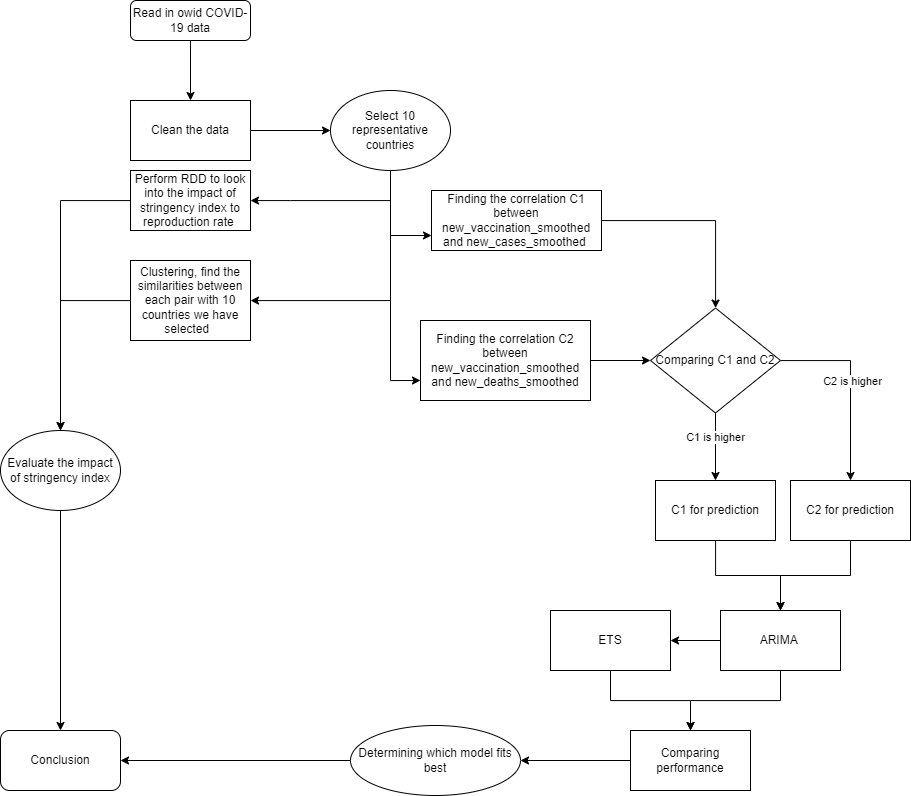

The diagram above was exported from draw.io. Its source (the exported page's mxGraphModel, read from the mxfile embedded in the PNG):
<mxGraphModel dx="1336" dy="885" grid="1" gridSize="10" guides="1" tooltips="1" connect="1" arrows="1" fold="1" page="1" pageScale="1" pageWidth="827" pageHeight="1169" math="0" shadow="0">
  <root>
    <mxCell id="WIyWlLk6GJQsqaUBKTNV-0" />
    <mxCell id="WIyWlLk6GJQsqaUBKTNV-1" parent="WIyWlLk6GJQsqaUBKTNV-0" />
    <mxCell id="9h1N6ClZV7HPmIwFWjWc-3" style="edgeStyle=orthogonalEdgeStyle;rounded=0;orthogonalLoop=1;jettySize=auto;html=1;exitX=0.5;exitY=1;exitDx=0;exitDy=0;entryX=0.5;entryY=0;entryDx=0;entryDy=0;" edge="1" parent="WIyWlLk6GJQsqaUBKTNV-1" source="WIyWlLk6GJQsqaUBKTNV-3" target="9h1N6ClZV7HPmIwFWjWc-2">
      <mxGeometry relative="1" as="geometry" />
    </mxCell>
    <mxCell id="WIyWlLk6GJQsqaUBKTNV-3" value="Read in owid COVID-19 data" style="rounded=1;whiteSpace=wrap;html=1;fontSize=12;glass=0;strokeWidth=1;shadow=0;" parent="WIyWlLk6GJQsqaUBKTNV-1" vertex="1">
      <mxGeometry x="160" y="80" width="120" height="40" as="geometry" />
    </mxCell>
    <mxCell id="9h1N6ClZV7HPmIwFWjWc-6" value="" style="edgeStyle=orthogonalEdgeStyle;rounded=0;orthogonalLoop=1;jettySize=auto;html=1;" edge="1" parent="WIyWlLk6GJQsqaUBKTNV-1" source="9h1N6ClZV7HPmIwFWjWc-2">
      <mxGeometry relative="1" as="geometry">
        <mxPoint x="360" y="210" as="targetPoint" />
      </mxGeometry>
    </mxCell>
    <mxCell id="9h1N6ClZV7HPmIwFWjWc-2" value="Clean the data" style="rounded=0;whiteSpace=wrap;html=1;" vertex="1" parent="WIyWlLk6GJQsqaUBKTNV-1">
      <mxGeometry x="160" y="180" width="120" height="60" as="geometry" />
    </mxCell>
    <mxCell id="9h1N6ClZV7HPmIwFWjWc-9" value="" style="edgeStyle=orthogonalEdgeStyle;rounded=0;orthogonalLoop=1;jettySize=auto;html=1;" edge="1" parent="WIyWlLk6GJQsqaUBKTNV-1" target="9h1N6ClZV7HPmIwFWjWc-8">
      <mxGeometry relative="1" as="geometry">
        <mxPoint x="420" y="240" as="sourcePoint" />
        <Array as="points">
          <mxPoint x="420" y="280" />
          <mxPoint x="320" y="280" />
        </Array>
      </mxGeometry>
    </mxCell>
    <mxCell id="9h1N6ClZV7HPmIwFWjWc-12" value="" style="edgeStyle=orthogonalEdgeStyle;rounded=0;orthogonalLoop=1;jettySize=auto;html=1;" edge="1" parent="WIyWlLk6GJQsqaUBKTNV-1" target="9h1N6ClZV7HPmIwFWjWc-11">
      <mxGeometry relative="1" as="geometry">
        <mxPoint x="420" y="240" as="sourcePoint" />
        <Array as="points">
          <mxPoint x="420" y="380" />
        </Array>
      </mxGeometry>
    </mxCell>
    <mxCell id="9h1N6ClZV7HPmIwFWjWc-23" style="edgeStyle=orthogonalEdgeStyle;rounded=0;orthogonalLoop=1;jettySize=auto;html=1;entryX=0;entryY=0.75;entryDx=0;entryDy=0;" edge="1" parent="WIyWlLk6GJQsqaUBKTNV-1" target="9h1N6ClZV7HPmIwFWjWc-17">
      <mxGeometry relative="1" as="geometry">
        <mxPoint x="500" y="310" as="targetPoint" />
        <mxPoint x="420" y="240" as="sourcePoint" />
        <Array as="points">
          <mxPoint x="420" y="460" />
        </Array>
      </mxGeometry>
    </mxCell>
    <mxCell id="9h1N6ClZV7HPmIwFWjWc-29" style="edgeStyle=orthogonalEdgeStyle;rounded=0;orthogonalLoop=1;jettySize=auto;html=1;entryX=0;entryY=0.75;entryDx=0;entryDy=0;" edge="1" parent="WIyWlLk6GJQsqaUBKTNV-1" target="9h1N6ClZV7HPmIwFWjWc-15">
      <mxGeometry relative="1" as="geometry">
        <mxPoint x="420" y="240" as="sourcePoint" />
        <Array as="points">
          <mxPoint x="420" y="315" />
        </Array>
      </mxGeometry>
    </mxCell>
    <mxCell id="9h1N6ClZV7HPmIwFWjWc-67" style="edgeStyle=orthogonalEdgeStyle;rounded=0;orthogonalLoop=1;jettySize=auto;html=1;entryX=0.5;entryY=0;entryDx=0;entryDy=0;" edge="1" parent="WIyWlLk6GJQsqaUBKTNV-1" source="9h1N6ClZV7HPmIwFWjWc-8" target="9h1N6ClZV7HPmIwFWjWc-66">
      <mxGeometry relative="1" as="geometry" />
    </mxCell>
    <mxCell id="9h1N6ClZV7HPmIwFWjWc-8" value="Perform RDD to look into the impact of stringency index to reproduction rate&amp;nbsp;" style="rounded=0;whiteSpace=wrap;html=1;" vertex="1" parent="WIyWlLk6GJQsqaUBKTNV-1">
      <mxGeometry x="160" y="250" width="120" height="60" as="geometry" />
    </mxCell>
    <mxCell id="9h1N6ClZV7HPmIwFWjWc-68" style="edgeStyle=orthogonalEdgeStyle;rounded=0;orthogonalLoop=1;jettySize=auto;html=1;" edge="1" parent="WIyWlLk6GJQsqaUBKTNV-1" source="9h1N6ClZV7HPmIwFWjWc-11">
      <mxGeometry relative="1" as="geometry">
        <mxPoint x="90" y="510" as="targetPoint" />
      </mxGeometry>
    </mxCell>
    <mxCell id="9h1N6ClZV7HPmIwFWjWc-11" value="Clustering, find the similarities between each pair with 10 countries we have selected&amp;nbsp;&amp;nbsp;" style="rounded=0;whiteSpace=wrap;html=1;" vertex="1" parent="WIyWlLk6GJQsqaUBKTNV-1">
      <mxGeometry x="160" y="340" width="120" height="80" as="geometry" />
    </mxCell>
    <mxCell id="9h1N6ClZV7HPmIwFWjWc-27" style="edgeStyle=orthogonalEdgeStyle;rounded=0;orthogonalLoop=1;jettySize=auto;html=1;" edge="1" parent="WIyWlLk6GJQsqaUBKTNV-1" source="9h1N6ClZV7HPmIwFWjWc-15" target="9h1N6ClZV7HPmIwFWjWc-33">
      <mxGeometry relative="1" as="geometry">
        <mxPoint x="797.05" y="408.20000000000005" as="targetPoint" />
      </mxGeometry>
    </mxCell>
    <mxCell id="9h1N6ClZV7HPmIwFWjWc-15" value="Finding the correlation C1 between new_vaccination_smoothed and new_cases_smoothed&amp;nbsp;" style="rounded=0;whiteSpace=wrap;html=1;" vertex="1" parent="WIyWlLk6GJQsqaUBKTNV-1">
      <mxGeometry x="461" y="270" width="170" height="60" as="geometry" />
    </mxCell>
    <mxCell id="9h1N6ClZV7HPmIwFWjWc-36" style="edgeStyle=orthogonalEdgeStyle;rounded=0;orthogonalLoop=1;jettySize=auto;html=1;entryX=0;entryY=0.5;entryDx=0;entryDy=0;" edge="1" parent="WIyWlLk6GJQsqaUBKTNV-1" source="9h1N6ClZV7HPmIwFWjWc-17" target="9h1N6ClZV7HPmIwFWjWc-33">
      <mxGeometry relative="1" as="geometry" />
    </mxCell>
    <mxCell id="9h1N6ClZV7HPmIwFWjWc-17" value="Finding the correlation C2 between new_vaccination_smoothed and new_deaths_smoothed" style="rounded=0;whiteSpace=wrap;html=1;" vertex="1" parent="WIyWlLk6GJQsqaUBKTNV-1">
      <mxGeometry x="450" y="400" width="170" height="80" as="geometry" />
    </mxCell>
    <mxCell id="9h1N6ClZV7HPmIwFWjWc-38" style="edgeStyle=orthogonalEdgeStyle;rounded=0;orthogonalLoop=1;jettySize=auto;html=1;" edge="1" parent="WIyWlLk6GJQsqaUBKTNV-1" source="9h1N6ClZV7HPmIwFWjWc-33" target="9h1N6ClZV7HPmIwFWjWc-42">
      <mxGeometry relative="1" as="geometry">
        <mxPoint x="745" y="590" as="targetPoint" />
      </mxGeometry>
    </mxCell>
    <mxCell id="9h1N6ClZV7HPmIwFWjWc-39" value="C1 is higher" style="edgeLabel;html=1;align=center;verticalAlign=middle;resizable=0;points=[];" vertex="1" connectable="0" parent="9h1N6ClZV7HPmIwFWjWc-38">
      <mxGeometry x="-0.3026" y="-1" relative="1" as="geometry">
        <mxPoint as="offset" />
      </mxGeometry>
    </mxCell>
    <mxCell id="9h1N6ClZV7HPmIwFWjWc-40" style="edgeStyle=orthogonalEdgeStyle;rounded=0;orthogonalLoop=1;jettySize=auto;html=1;" edge="1" parent="WIyWlLk6GJQsqaUBKTNV-1" source="9h1N6ClZV7HPmIwFWjWc-33" target="9h1N6ClZV7HPmIwFWjWc-43">
      <mxGeometry relative="1" as="geometry">
        <mxPoint x="830" y="650" as="targetPoint" />
      </mxGeometry>
    </mxCell>
    <mxCell id="9h1N6ClZV7HPmIwFWjWc-41" value="C2 is higher" style="edgeLabel;html=1;align=center;verticalAlign=middle;resizable=0;points=[];" vertex="1" connectable="0" parent="9h1N6ClZV7HPmIwFWjWc-40">
      <mxGeometry x="-0.0391" y="1" relative="1" as="geometry">
        <mxPoint as="offset" />
      </mxGeometry>
    </mxCell>
    <mxCell id="9h1N6ClZV7HPmIwFWjWc-33" value="Comparing C1 and C2" style="rhombus;whiteSpace=wrap;html=1;" vertex="1" parent="WIyWlLk6GJQsqaUBKTNV-1">
      <mxGeometry x="680" y="387.5" width="130" height="105" as="geometry" />
    </mxCell>
    <mxCell id="9h1N6ClZV7HPmIwFWjWc-45" value="" style="edgeStyle=orthogonalEdgeStyle;rounded=0;orthogonalLoop=1;jettySize=auto;html=1;" edge="1" parent="WIyWlLk6GJQsqaUBKTNV-1" source="9h1N6ClZV7HPmIwFWjWc-42" target="9h1N6ClZV7HPmIwFWjWc-44">
      <mxGeometry relative="1" as="geometry" />
    </mxCell>
    <mxCell id="9h1N6ClZV7HPmIwFWjWc-42" value="C1 for prediction" style="rounded=0;whiteSpace=wrap;html=1;" vertex="1" parent="WIyWlLk6GJQsqaUBKTNV-1">
      <mxGeometry x="685" y="560" width="120" height="60" as="geometry" />
    </mxCell>
    <mxCell id="9h1N6ClZV7HPmIwFWjWc-49" style="edgeStyle=orthogonalEdgeStyle;rounded=0;orthogonalLoop=1;jettySize=auto;html=1;entryX=0.5;entryY=0;entryDx=0;entryDy=0;" edge="1" parent="WIyWlLk6GJQsqaUBKTNV-1" source="9h1N6ClZV7HPmIwFWjWc-43" target="9h1N6ClZV7HPmIwFWjWc-44">
      <mxGeometry relative="1" as="geometry" />
    </mxCell>
    <mxCell id="9h1N6ClZV7HPmIwFWjWc-43" value="C2 for prediction" style="rounded=0;whiteSpace=wrap;html=1;" vertex="1" parent="WIyWlLk6GJQsqaUBKTNV-1">
      <mxGeometry x="820" y="560" width="120" height="60" as="geometry" />
    </mxCell>
    <mxCell id="9h1N6ClZV7HPmIwFWjWc-50" style="edgeStyle=orthogonalEdgeStyle;rounded=0;orthogonalLoop=1;jettySize=auto;html=1;" edge="1" parent="WIyWlLk6GJQsqaUBKTNV-1" source="9h1N6ClZV7HPmIwFWjWc-44" target="9h1N6ClZV7HPmIwFWjWc-51">
      <mxGeometry relative="1" as="geometry">
        <mxPoint x="640" y="720" as="targetPoint" />
      </mxGeometry>
    </mxCell>
    <mxCell id="9h1N6ClZV7HPmIwFWjWc-54" style="edgeStyle=orthogonalEdgeStyle;rounded=0;orthogonalLoop=1;jettySize=auto;html=1;" edge="1" parent="WIyWlLk6GJQsqaUBKTNV-1" source="9h1N6ClZV7HPmIwFWjWc-44" target="9h1N6ClZV7HPmIwFWjWc-52">
      <mxGeometry relative="1" as="geometry" />
    </mxCell>
    <mxCell id="9h1N6ClZV7HPmIwFWjWc-44" value="ARIMA&amp;nbsp;" style="rounded=0;whiteSpace=wrap;html=1;" vertex="1" parent="WIyWlLk6GJQsqaUBKTNV-1">
      <mxGeometry x="750" y="690" width="120" height="60" as="geometry" />
    </mxCell>
    <mxCell id="9h1N6ClZV7HPmIwFWjWc-53" value="" style="edgeStyle=orthogonalEdgeStyle;rounded=0;orthogonalLoop=1;jettySize=auto;html=1;" edge="1" parent="WIyWlLk6GJQsqaUBKTNV-1" source="9h1N6ClZV7HPmIwFWjWc-51" target="9h1N6ClZV7HPmIwFWjWc-52">
      <mxGeometry relative="1" as="geometry" />
    </mxCell>
    <mxCell id="9h1N6ClZV7HPmIwFWjWc-51" value="ETS" style="rounded=0;whiteSpace=wrap;html=1;" vertex="1" parent="WIyWlLk6GJQsqaUBKTNV-1">
      <mxGeometry x="580" y="690" width="120" height="60" as="geometry" />
    </mxCell>
    <mxCell id="9h1N6ClZV7HPmIwFWjWc-59" value="" style="edgeStyle=orthogonalEdgeStyle;rounded=0;orthogonalLoop=1;jettySize=auto;html=1;" edge="1" parent="WIyWlLk6GJQsqaUBKTNV-1" source="9h1N6ClZV7HPmIwFWjWc-52" target="9h1N6ClZV7HPmIwFWjWc-58">
      <mxGeometry relative="1" as="geometry" />
    </mxCell>
    <mxCell id="9h1N6ClZV7HPmIwFWjWc-52" value="Comparing performance" style="rounded=0;whiteSpace=wrap;html=1;" vertex="1" parent="WIyWlLk6GJQsqaUBKTNV-1">
      <mxGeometry x="660" y="810" width="120" height="60" as="geometry" />
    </mxCell>
    <mxCell id="9h1N6ClZV7HPmIwFWjWc-72" style="edgeStyle=orthogonalEdgeStyle;rounded=0;orthogonalLoop=1;jettySize=auto;html=1;entryX=1;entryY=0.5;entryDx=0;entryDy=0;" edge="1" parent="WIyWlLk6GJQsqaUBKTNV-1" source="9h1N6ClZV7HPmIwFWjWc-58" target="9h1N6ClZV7HPmIwFWjWc-70">
      <mxGeometry relative="1" as="geometry" />
    </mxCell>
    <mxCell id="9h1N6ClZV7HPmIwFWjWc-58" value="Determining which model fits best" style="ellipse;whiteSpace=wrap;html=1;rounded=0;" vertex="1" parent="WIyWlLk6GJQsqaUBKTNV-1">
      <mxGeometry x="380" y="805" width="170" height="70" as="geometry" />
    </mxCell>
    <mxCell id="9h1N6ClZV7HPmIwFWjWc-71" style="edgeStyle=orthogonalEdgeStyle;rounded=0;orthogonalLoop=1;jettySize=auto;html=1;entryX=0.5;entryY=0;entryDx=0;entryDy=0;" edge="1" parent="WIyWlLk6GJQsqaUBKTNV-1" source="9h1N6ClZV7HPmIwFWjWc-66" target="9h1N6ClZV7HPmIwFWjWc-70">
      <mxGeometry relative="1" as="geometry" />
    </mxCell>
    <mxCell id="9h1N6ClZV7HPmIwFWjWc-66" value="&lt;span style=&quot;&quot;&gt;Evaluate the impact of stringency index&lt;/span&gt;" style="ellipse;whiteSpace=wrap;html=1;" vertex="1" parent="WIyWlLk6GJQsqaUBKTNV-1">
      <mxGeometry x="30" y="510" width="120" height="80" as="geometry" />
    </mxCell>
    <mxCell id="9h1N6ClZV7HPmIwFWjWc-69" value="&lt;span style=&quot;&quot;&gt;Select 10 representative countries&lt;/span&gt;" style="ellipse;whiteSpace=wrap;html=1;" vertex="1" parent="WIyWlLk6GJQsqaUBKTNV-1">
      <mxGeometry x="360" y="170" width="120" height="80" as="geometry" />
    </mxCell>
    <mxCell id="9h1N6ClZV7HPmIwFWjWc-70" value="Conclusion" style="rounded=1;whiteSpace=wrap;html=1;" vertex="1" parent="WIyWlLk6GJQsqaUBKTNV-1">
      <mxGeometry x="30" y="810" width="120" height="60" as="geometry" />
    </mxCell>
  </root>
</mxGraphModel>